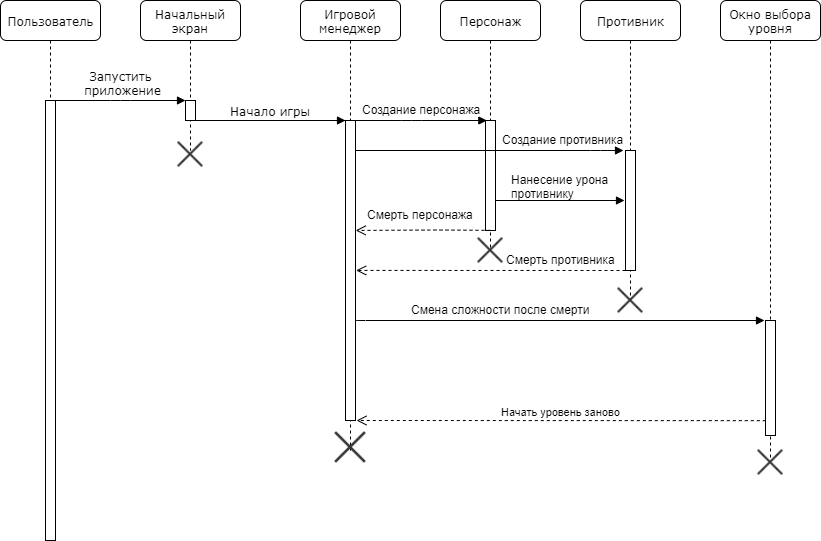

The diagram above was exported from draw.io. Its source (the exported page's mxGraphModel, read from the mxfile embedded in the PNG):
<mxGraphModel dx="1024" dy="534" grid="1" gridSize="10" guides="1" tooltips="1" connect="1" arrows="1" fold="1" page="1" pageScale="1" pageWidth="1100" pageHeight="850" background="#ffffff" math="0" shadow="0">
  <root>
    <mxCell id="0" />
    <mxCell id="1" parent="0" />
    <mxCell id="7baba1c4bc27f4b0-2" value="Начальный экран" style="shape=umlLifeline;perimeter=lifelinePerimeter;whiteSpace=wrap;html=1;container=1;collapsible=0;recursiveResize=0;outlineConnect=0;rounded=1;shadow=0;comic=0;labelBackgroundColor=none;strokeColor=#000000;strokeWidth=1;fillColor=#FFFFFF;fontFamily=Verdana;fontSize=12;fontColor=#000000;align=center;" parent="1" vertex="1">
      <mxGeometry x="240" y="80" width="100" height="150" as="geometry" />
    </mxCell>
    <mxCell id="7baba1c4bc27f4b0-10" value="" style="html=1;points=[];perimeter=orthogonalPerimeter;rounded=0;shadow=0;comic=0;labelBackgroundColor=none;strokeColor=#000000;strokeWidth=1;fillColor=#FFFFFF;fontFamily=Verdana;fontSize=12;fontColor=#000000;align=center;" parent="7baba1c4bc27f4b0-2" vertex="1">
      <mxGeometry x="45" y="100" width="10" height="20" as="geometry" />
    </mxCell>
    <mxCell id="lqjbW4ErK5D9S_KJluEA-16" value="" style="shape=image;html=1;verticalAlign=top;verticalLabelPosition=bottom;labelBackgroundColor=#ffffff;imageAspect=0;aspect=fixed;image=https://cdn4.iconfinder.com/data/icons/integral/128/cross-128.png" parent="7baba1c4bc27f4b0-2" vertex="1">
      <mxGeometry x="36" y="140" width="28" height="28" as="geometry" />
    </mxCell>
    <mxCell id="7baba1c4bc27f4b0-3" value="Игровой менеджер" style="shape=umlLifeline;perimeter=lifelinePerimeter;whiteSpace=wrap;html=1;container=1;collapsible=0;recursiveResize=0;outlineConnect=0;rounded=1;shadow=0;comic=0;labelBackgroundColor=none;strokeColor=#000000;strokeWidth=1;fillColor=#FFFFFF;fontFamily=Verdana;fontSize=12;fontColor=#000000;align=center;" parent="1" vertex="1">
      <mxGeometry x="400" y="80" width="100" height="450" as="geometry" />
    </mxCell>
    <mxCell id="7baba1c4bc27f4b0-13" value="" style="html=1;points=[];perimeter=orthogonalPerimeter;rounded=0;shadow=0;comic=0;labelBackgroundColor=none;strokeColor=#000000;strokeWidth=1;fillColor=#FFFFFF;fontFamily=Verdana;fontSize=12;fontColor=#000000;align=center;" parent="7baba1c4bc27f4b0-3" vertex="1">
      <mxGeometry x="45" y="120" width="10" height="300" as="geometry" />
    </mxCell>
    <mxCell id="lqjbW4ErK5D9S_KJluEA-17" value="" style="shape=image;html=1;verticalAlign=top;verticalLabelPosition=bottom;labelBackgroundColor=#ffffff;imageAspect=0;aspect=fixed;image=https://cdn4.iconfinder.com/data/icons/integral/128/cross-128.png" parent="7baba1c4bc27f4b0-3" vertex="1">
      <mxGeometry x="33" y="430" width="34" height="34" as="geometry" />
    </mxCell>
    <mxCell id="7baba1c4bc27f4b0-4" value="Персонаж" style="shape=umlLifeline;perimeter=lifelinePerimeter;whiteSpace=wrap;html=1;container=1;collapsible=0;recursiveResize=0;outlineConnect=0;rounded=1;shadow=0;comic=0;labelBackgroundColor=none;strokeColor=#000000;strokeWidth=1;fillColor=#FFFFFF;fontFamily=Verdana;fontSize=12;fontColor=#000000;align=center;" parent="1" vertex="1">
      <mxGeometry x="540" y="80" width="100" height="250" as="geometry" />
    </mxCell>
    <mxCell id="7baba1c4bc27f4b0-16" value="" style="html=1;points=[];perimeter=orthogonalPerimeter;rounded=0;shadow=0;comic=0;labelBackgroundColor=none;strokeColor=#000000;strokeWidth=1;fillColor=#FFFFFF;fontFamily=Verdana;fontSize=12;fontColor=#000000;align=center;" parent="7baba1c4bc27f4b0-4" vertex="1">
      <mxGeometry x="45" y="120" width="10" height="110" as="geometry" />
    </mxCell>
    <mxCell id="7baba1c4bc27f4b0-5" value="Противник" style="shape=umlLifeline;perimeter=lifelinePerimeter;whiteSpace=wrap;html=1;container=1;collapsible=0;recursiveResize=0;outlineConnect=0;rounded=1;shadow=0;comic=0;labelBackgroundColor=none;strokeColor=#000000;strokeWidth=1;fillColor=#FFFFFF;fontFamily=Verdana;fontSize=12;fontColor=#000000;align=center;" parent="1" vertex="1">
      <mxGeometry x="680" y="80" width="100" height="300" as="geometry" />
    </mxCell>
    <mxCell id="7baba1c4bc27f4b0-19" value="" style="html=1;points=[];perimeter=orthogonalPerimeter;rounded=0;shadow=0;comic=0;labelBackgroundColor=none;strokeColor=#000000;strokeWidth=1;fillColor=#FFFFFF;fontFamily=Verdana;fontSize=12;fontColor=#000000;align=center;" parent="7baba1c4bc27f4b0-5" vertex="1">
      <mxGeometry x="45" y="150" width="10" height="120" as="geometry" />
    </mxCell>
    <mxCell id="lqjbW4ErK5D9S_KJluEA-19" value="" style="shape=image;html=1;verticalAlign=top;verticalLabelPosition=bottom;labelBackgroundColor=#ffffff;imageAspect=0;aspect=fixed;image=https://cdn4.iconfinder.com/data/icons/integral/128/cross-128.png" parent="7baba1c4bc27f4b0-5" vertex="1">
      <mxGeometry x="36" y="286" width="28" height="28" as="geometry" />
    </mxCell>
    <mxCell id="7baba1c4bc27f4b0-6" value="Окно выбора уровня" style="shape=umlLifeline;perimeter=lifelinePerimeter;whiteSpace=wrap;html=1;container=1;collapsible=0;recursiveResize=0;outlineConnect=0;rounded=1;shadow=0;comic=0;labelBackgroundColor=none;strokeColor=#000000;strokeWidth=1;fillColor=#FFFFFF;fontFamily=Verdana;fontSize=12;fontColor=#000000;align=center;" parent="1" vertex="1">
      <mxGeometry x="820" y="80" width="100" height="460" as="geometry" />
    </mxCell>
    <mxCell id="lqjbW4ErK5D9S_KJluEA-11" value="" style="html=1;points=[];perimeter=orthogonalPerimeter;rounded=0;shadow=0;comic=0;labelBackgroundColor=none;strokeColor=#000000;strokeWidth=1;fillColor=#FFFFFF;fontFamily=Verdana;fontSize=12;fontColor=#000000;align=center;" parent="7baba1c4bc27f4b0-6" vertex="1">
      <mxGeometry x="45" y="320" width="10" height="115" as="geometry" />
    </mxCell>
    <mxCell id="7baba1c4bc27f4b0-8" value="Пользователь" style="shape=umlLifeline;perimeter=lifelinePerimeter;whiteSpace=wrap;html=1;container=1;collapsible=0;recursiveResize=0;outlineConnect=0;rounded=1;shadow=0;comic=0;labelBackgroundColor=none;strokeColor=#000000;strokeWidth=1;fillColor=#FFFFFF;fontFamily=Verdana;fontSize=12;fontColor=#000000;align=center;" parent="1" vertex="1">
      <mxGeometry x="100" y="80" width="100" height="540" as="geometry" />
    </mxCell>
    <mxCell id="7baba1c4bc27f4b0-9" value="" style="html=1;points=[];perimeter=orthogonalPerimeter;rounded=0;shadow=0;comic=0;labelBackgroundColor=none;strokeColor=#000000;strokeWidth=1;fillColor=#FFFFFF;fontFamily=Verdana;fontSize=12;fontColor=#000000;align=center;" parent="7baba1c4bc27f4b0-8" vertex="1">
      <mxGeometry x="45" y="100" width="10" height="440" as="geometry" />
    </mxCell>
    <mxCell id="7baba1c4bc27f4b0-11" value="Запустить&lt;br&gt;&amp;nbsp;приложение" style="html=1;verticalAlign=bottom;endArrow=block;entryX=0;entryY=0;labelBackgroundColor=none;fontFamily=Verdana;fontSize=12;edgeStyle=elbowEdgeStyle;elbow=vertical;" parent="1" source="7baba1c4bc27f4b0-9" target="7baba1c4bc27f4b0-10" edge="1">
      <mxGeometry relative="1" as="geometry">
        <mxPoint x="220" y="190" as="sourcePoint" />
      </mxGeometry>
    </mxCell>
    <mxCell id="7baba1c4bc27f4b0-14" value="Начало игры" style="html=1;verticalAlign=bottom;endArrow=block;entryX=0;entryY=0;labelBackgroundColor=none;fontFamily=Verdana;fontSize=12;edgeStyle=elbowEdgeStyle;elbow=vertical;" parent="1" target="7baba1c4bc27f4b0-13" edge="1">
      <mxGeometry relative="1" as="geometry">
        <mxPoint x="294" y="200" as="sourcePoint" />
      </mxGeometry>
    </mxCell>
    <mxCell id="lqjbW4ErK5D9S_KJluEA-15" value="Начать уровень заново" style="html=1;verticalAlign=bottom;endArrow=open;dashed=1;endSize=8;exitX=0.029;exitY=0.871;exitDx=0;exitDy=0;exitPerimeter=0;" parent="1" edge="1" source="lqjbW4ErK5D9S_KJluEA-11">
      <mxGeometry relative="1" as="geometry">
        <mxPoint x="860" y="500" as="sourcePoint" />
        <mxPoint x="456" y="500" as="targetPoint" />
      </mxGeometry>
    </mxCell>
    <mxCell id="lqjbW4ErK5D9S_KJluEA-20" value="" style="shape=image;html=1;verticalAlign=top;verticalLabelPosition=bottom;labelBackgroundColor=#ffffff;imageAspect=0;aspect=fixed;image=https://cdn4.iconfinder.com/data/icons/integral/128/cross-128.png" parent="1" vertex="1">
      <mxGeometry x="856" y="528" width="28" height="28" as="geometry" />
    </mxCell>
    <mxCell id="IeBSbY1XgmgDf6v7U2JH-9" value="Создание персонажа" style="text;html=1;resizable=0;points=[];autosize=1;align=left;verticalAlign=top;spacingTop=-4;" vertex="1" parent="1">
      <mxGeometry x="460" y="180" width="130" height="20" as="geometry" />
    </mxCell>
    <mxCell id="IeBSbY1XgmgDf6v7U2JH-10" value="Создание противника" style="text;html=1;resizable=0;points=[];autosize=1;align=left;verticalAlign=top;spacingTop=-4;" vertex="1" parent="1">
      <mxGeometry x="600" y="210" width="140" height="20" as="geometry" />
    </mxCell>
    <mxCell id="IeBSbY1XgmgDf6v7U2JH-11" value="Смерть противника" style="text;html=1;resizable=0;points=[];autosize=1;align=left;verticalAlign=top;spacingTop=-4;" vertex="1" parent="1">
      <mxGeometry x="604" y="330" width="120" height="20" as="geometry" />
    </mxCell>
    <mxCell id="IeBSbY1XgmgDf6v7U2JH-14" value="" style="html=1;verticalAlign=bottom;endArrow=block;entryX=0;entryY=0;labelBackgroundColor=none;fontFamily=Verdana;fontSize=12;edgeStyle=elbowEdgeStyle;elbow=vertical;" edge="1" parent="1">
      <mxGeometry relative="1" as="geometry">
        <mxPoint x="436" y="200" as="sourcePoint" />
        <mxPoint x="586.3333333333335" y="200" as="targetPoint" />
      </mxGeometry>
    </mxCell>
    <mxCell id="IeBSbY1XgmgDf6v7U2JH-15" value="" style="html=1;verticalAlign=bottom;endArrow=block;labelBackgroundColor=none;fontFamily=Verdana;fontSize=12;edgeStyle=elbowEdgeStyle;elbow=vertical;entryX=0.88;entryY=1.023;entryDx=0;entryDy=0;entryPerimeter=0;" edge="1" parent="1" source="7baba1c4bc27f4b0-13" target="IeBSbY1XgmgDf6v7U2JH-10">
      <mxGeometry relative="1" as="geometry">
        <mxPoint x="460" y="229.5" as="sourcePoint" />
        <mxPoint x="720" y="230" as="targetPoint" />
        <Array as="points">
          <mxPoint x="700" y="230" />
        </Array>
      </mxGeometry>
    </mxCell>
    <mxCell id="lqjbW4ErK5D9S_KJluEA-18" value="" style="shape=image;html=1;verticalAlign=top;verticalLabelPosition=bottom;labelBackgroundColor=#ffffff;imageAspect=0;aspect=fixed;image=https://cdn4.iconfinder.com/data/icons/integral/128/cross-128.png" parent="1" vertex="1">
      <mxGeometry x="576" y="316" width="28" height="28" as="geometry" />
    </mxCell>
    <mxCell id="IeBSbY1XgmgDf6v7U2JH-39" value="Смерть персонажа" style="text;html=1;resizable=0;points=[];autosize=1;align=left;verticalAlign=top;spacingTop=-4;" vertex="1" parent="1">
      <mxGeometry x="465" y="285" width="120" height="20" as="geometry" />
    </mxCell>
    <mxCell id="IeBSbY1XgmgDf6v7U2JH-41" value="" style="html=1;verticalAlign=bottom;endArrow=block;labelBackgroundColor=none;fontFamily=Verdana;fontSize=12;edgeStyle=elbowEdgeStyle;elbow=vertical;exitX=0.965;exitY=0.727;exitDx=0;exitDy=0;exitPerimeter=0;" edge="1" parent="1" source="7baba1c4bc27f4b0-16">
      <mxGeometry relative="1" as="geometry">
        <mxPoint x="600" y="280" as="sourcePoint" />
        <mxPoint x="724" y="280" as="targetPoint" />
      </mxGeometry>
    </mxCell>
    <mxCell id="IeBSbY1XgmgDf6v7U2JH-42" value="Нанесение урона&lt;br&gt;противнику" style="text;html=1;resizable=0;points=[];autosize=1;align=left;verticalAlign=top;spacingTop=-4;" vertex="1" parent="1">
      <mxGeometry x="609" y="250" width="110" height="30" as="geometry" />
    </mxCell>
    <mxCell id="IeBSbY1XgmgDf6v7U2JH-45" value="" style="html=1;verticalAlign=bottom;endArrow=block;labelBackgroundColor=none;fontFamily=Verdana;fontSize=12;edgeStyle=elbowEdgeStyle;elbow=vertical;exitX=0.978;exitY=0.669;exitDx=0;exitDy=0;exitPerimeter=0;" edge="1" parent="1" source="7baba1c4bc27f4b0-13">
      <mxGeometry relative="1" as="geometry">
        <mxPoint x="464" y="400" as="sourcePoint" />
        <mxPoint x="864" y="400" as="targetPoint" />
        <Array as="points">
          <mxPoint x="834" y="400" />
          <mxPoint x="702" y="400" />
        </Array>
      </mxGeometry>
    </mxCell>
    <mxCell id="IeBSbY1XgmgDf6v7U2JH-46" value="Смена сложности после смерти" style="text;html=1;resizable=0;points=[];autosize=1;align=left;verticalAlign=top;spacingTop=-4;" vertex="1" parent="1">
      <mxGeometry x="509" y="380" width="190" height="20" as="geometry" />
    </mxCell>
    <mxCell id="IeBSbY1XgmgDf6v7U2JH-48" value="" style="html=1;verticalAlign=bottom;endArrow=open;dashed=1;endSize=8;entryX=1.067;entryY=0.897;entryDx=0;entryDy=0;entryPerimeter=0;exitX=0.5;exitY=0.999;exitDx=0;exitDy=0;exitPerimeter=0;" edge="1" parent="1" source="7baba1c4bc27f4b0-16">
      <mxGeometry x="-0.3669" y="-10" relative="1" as="geometry">
        <mxPoint x="549.5" y="309.5" as="sourcePoint" />
        <mxPoint x="455.1700000000001" y="309.92999999999995" as="targetPoint" />
        <mxPoint as="offset" />
        <Array as="points">
          <mxPoint x="539.5" y="309.5" />
        </Array>
      </mxGeometry>
    </mxCell>
    <mxCell id="IeBSbY1XgmgDf6v7U2JH-49" value="" style="html=1;verticalAlign=bottom;endArrow=open;dashed=1;endSize=8;entryX=1.067;entryY=0.897;entryDx=0;entryDy=0;entryPerimeter=0;" edge="1" parent="1">
      <mxGeometry x="-0.3669" y="-10" relative="1" as="geometry">
        <mxPoint x="725" y="350" as="sourcePoint" />
        <mxPoint x="455.6700000000001" y="349.92999999999995" as="targetPoint" />
        <mxPoint as="offset" />
      </mxGeometry>
    </mxCell>
  </root>
</mxGraphModel>